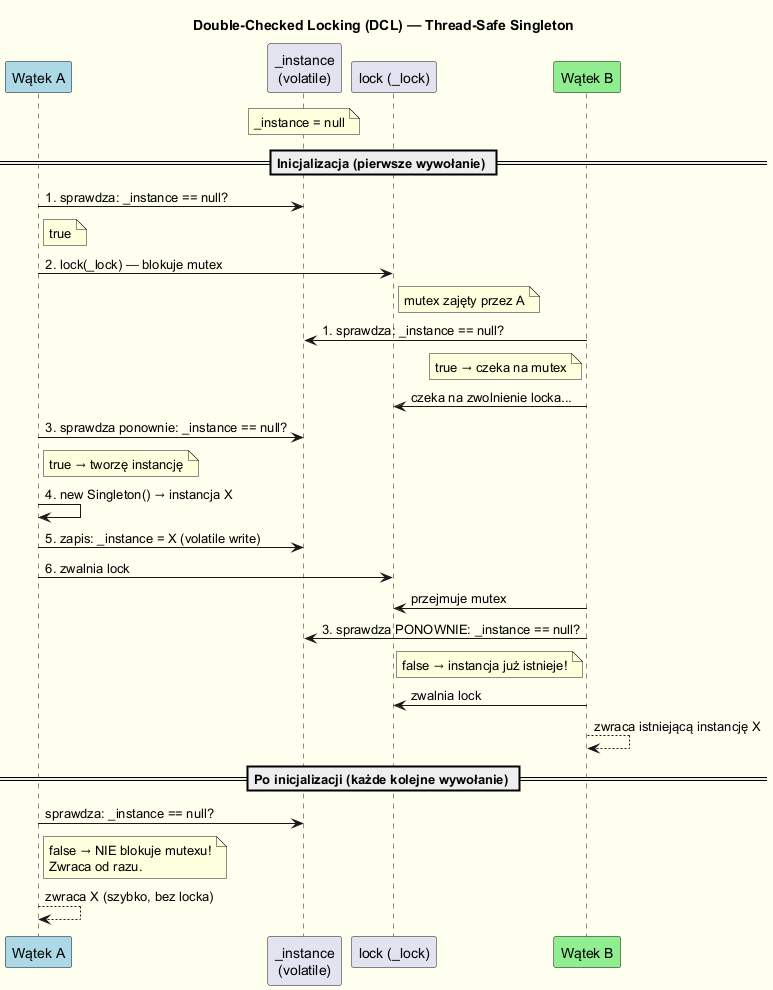

The diagram above was rendered by PlantUML. Its source (embedded in the PNG):
@startuml threadsafe_solutions
skinparam backgroundColor #FFFFF0
skinparam shadowing false

title Double-Checked Locking (DCL) — Thread-Safe Singleton

participant "Wątek A" as A #LightBlue
participant "_instance\n(volatile)" as I
participant "lock (_lock)" as L
participant "Wątek B" as B #LightGreen

note over I : _instance = null

== Inicjalizacja (pierwsze wywołanie) ==

A -> I : 1. sprawdza: _instance == null?
note right of A : true
A -> L : 2. lock(_lock) — blokuje mutex
note right of L : mutex zajęty przez A

B -> I : 1. sprawdza: _instance == null?
note left of B : true → czeka na mutex
B -> L : czeka na zwolnienie locka...

A -> I : 3. sprawdza ponownie: _instance == null?
note right of A : true → tworzę instancję
A -> A : 4. new Singleton() → instancja X
A -> I : 5. zapis: _instance = X (volatile write)
A -> L : 6. zwalnia lock

B -> L : przejmuje mutex
B -> I : 3. sprawdza PONOWNIE: _instance == null?
note left of B : false → instancja już istnieje!
B -> L : zwalnia lock
B --> B : zwraca istniejącą instancję X

== Po inicjalizacji (każde kolejne wywołanie) ==

A -> I : sprawdza: _instance == null?
note right of A : false → NIE blokuje mutexu!\nZwraca od razu.
A --> A : zwraca X (szybko, bez locka)

@enduml